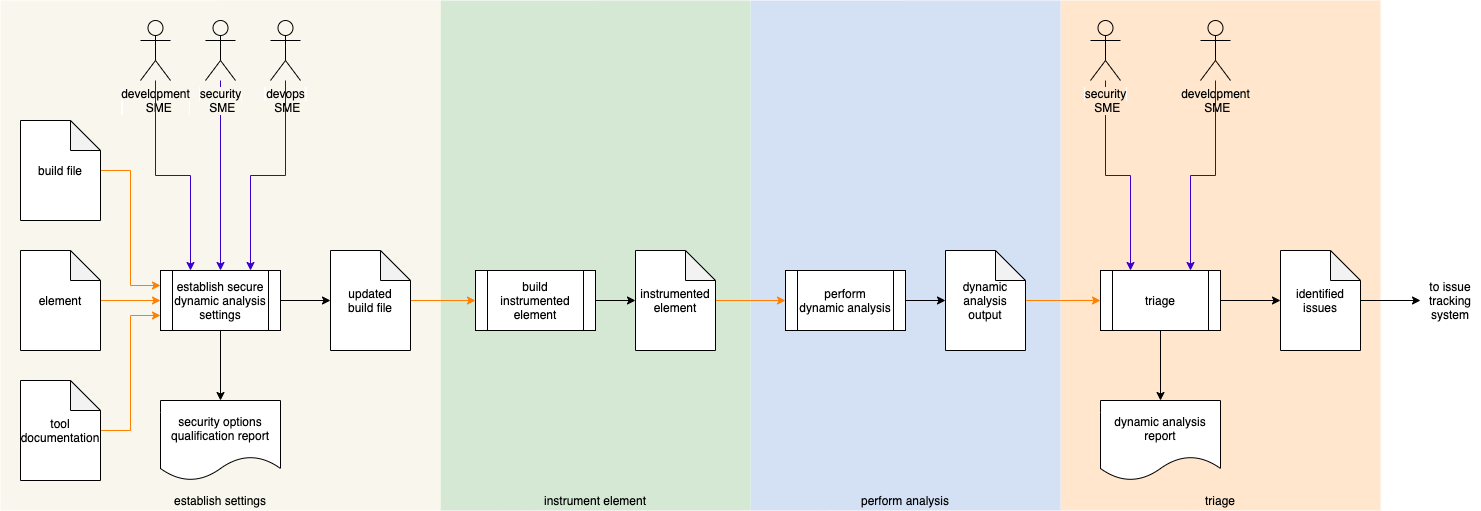

The diagram above was exported from draw.io. Its source (the exported page's mxGraphModel, read from the mxfile embedded in the PNG):
<mxGraphModel dx="4878" dy="2697" grid="1" gridSize="10" guides="1" tooltips="1" connect="1" arrows="1" fold="1" page="1" pageScale="1" pageWidth="1100" pageHeight="850" math="0" shadow="0">
  <root>
    <mxCell id="0" />
    <mxCell id="1" parent="0" />
    <mxCell id="yQsGv1jXG-6Aqpy_V8Ou-1" value="" style="rounded=0;whiteSpace=wrap;html=1;fillColor=#ffe6cc;strokeColor=none;" parent="1" vertex="1">
      <mxGeometry x="-2200" y="-1640" width="320" height="510" as="geometry" />
    </mxCell>
    <mxCell id="yQsGv1jXG-6Aqpy_V8Ou-2" value="" style="rounded=0;whiteSpace=wrap;html=1;strokeColor=none;fillColor=#D4E1F5;" parent="1" vertex="1">
      <mxGeometry x="-2510" y="-1640" width="310" height="510" as="geometry" />
    </mxCell>
    <mxCell id="yQsGv1jXG-6Aqpy_V8Ou-4" value="" style="rounded=0;whiteSpace=wrap;html=1;strokeColor=none;fillColor=#D5E8D4;" parent="1" vertex="1">
      <mxGeometry x="-2820" y="-1640" width="310" height="510" as="geometry" />
    </mxCell>
    <mxCell id="yQsGv1jXG-6Aqpy_V8Ou-5" value="" style="rounded=0;whiteSpace=wrap;html=1;fillColor=#f9f7ed;strokeColor=none;" parent="1" vertex="1">
      <mxGeometry x="-3260" y="-1640" width="440" height="510" as="geometry" />
    </mxCell>
    <mxCell id="yQsGv1jXG-6Aqpy_V8Ou-6" value="security options qualification report" style="shape=document;whiteSpace=wrap;html=1;boundedLbl=1;" parent="1" vertex="1">
      <mxGeometry x="-3100" y="-1240" width="120" height="80" as="geometry" />
    </mxCell>
    <mxCell id="yQsGv1jXG-6Aqpy_V8Ou-7" style="edgeStyle=orthogonalEdgeStyle;rounded=0;orthogonalLoop=1;jettySize=auto;html=1;entryX=0;entryY=0.5;entryDx=0;entryDy=0;entryPerimeter=0;" parent="1" source="yQsGv1jXG-6Aqpy_V8Ou-9" target="yQsGv1jXG-6Aqpy_V8Ou-16" edge="1">
      <mxGeometry relative="1" as="geometry" />
    </mxCell>
    <mxCell id="yQsGv1jXG-6Aqpy_V8Ou-9" value="perform&lt;br&gt;dynamic analysis" style="shape=process;whiteSpace=wrap;html=1;backgroundOutline=1;" parent="1" vertex="1">
      <mxGeometry x="-2475" y="-1370" width="120" height="60" as="geometry" />
    </mxCell>
    <mxCell id="yQsGv1jXG-6Aqpy_V8Ou-10" value="" style="edgeStyle=orthogonalEdgeStyle;rounded=0;orthogonalLoop=1;jettySize=auto;html=1;entryX=0.5;entryY=0;entryDx=0;entryDy=0;fillColor=#6a00ff;strokeColor=#3700CC;" parent="1" source="yQsGv1jXG-6Aqpy_V8Ou-11" target="yQsGv1jXG-6Aqpy_V8Ou-26" edge="1">
      <mxGeometry x="0.6471" relative="1" as="geometry">
        <mxPoint x="-3170" y="-1410" as="targetPoint" />
        <mxPoint as="offset" />
      </mxGeometry>
    </mxCell>
    <mxCell id="yQsGv1jXG-6Aqpy_V8Ou-11" value="&lt;span style=&quot;background-color: rgb(249 , 247 , 237)&quot;&gt;security&lt;br&gt;&amp;nbsp; &amp;nbsp;SME&amp;nbsp;&amp;nbsp;&lt;br&gt;&lt;/span&gt;" style="shape=umlActor;verticalLabelPosition=bottom;labelBackgroundColor=#ffffff;verticalAlign=top;html=1;outlineConnect=0;fillColor=none;" parent="1" vertex="1">
      <mxGeometry x="-3055" y="-1620" width="30" height="60" as="geometry" />
    </mxCell>
    <mxCell id="yQsGv1jXG-6Aqpy_V8Ou-13" style="edgeStyle=orthogonalEdgeStyle;rounded=0;orthogonalLoop=1;jettySize=auto;html=1;entryX=0;entryY=0.5;entryDx=0;entryDy=0;fillColor=#fa6800;strokeColor=#FF8000;" parent="1" source="yQsGv1jXG-6Aqpy_V8Ou-14" target="yQsGv1jXG-6Aqpy_V8Ou-47" edge="1">
      <mxGeometry relative="1" as="geometry" />
    </mxCell>
    <mxCell id="yQsGv1jXG-6Aqpy_V8Ou-14" value="updated&lt;br&gt;build file" style="shape=note;whiteSpace=wrap;html=1;backgroundOutline=1;darkOpacity=0.05;" parent="1" vertex="1">
      <mxGeometry x="-2930" y="-1390" width="80" height="100" as="geometry" />
    </mxCell>
    <mxCell id="yQsGv1jXG-6Aqpy_V8Ou-15" style="edgeStyle=orthogonalEdgeStyle;rounded=0;orthogonalLoop=1;jettySize=auto;html=1;entryX=0;entryY=0.5;entryDx=0;entryDy=0;fillColor=#fa6800;strokeColor=#FF8000;" parent="1" source="yQsGv1jXG-6Aqpy_V8Ou-16" target="yQsGv1jXG-6Aqpy_V8Ou-22" edge="1">
      <mxGeometry relative="1" as="geometry" />
    </mxCell>
    <mxCell id="yQsGv1jXG-6Aqpy_V8Ou-16" value="dynamic analysis output" style="shape=note;whiteSpace=wrap;html=1;backgroundOutline=1;darkOpacity=0.05;" parent="1" vertex="1">
      <mxGeometry x="-2315" y="-1390" width="80" height="100" as="geometry" />
    </mxCell>
    <mxCell id="yQsGv1jXG-6Aqpy_V8Ou-17" style="edgeStyle=orthogonalEdgeStyle;rounded=0;orthogonalLoop=1;jettySize=auto;html=1;entryX=0;entryY=0.5;entryDx=0;entryDy=0;entryPerimeter=0;" parent="1" source="yQsGv1jXG-6Aqpy_V8Ou-22" target="yQsGv1jXG-6Aqpy_V8Ou-59" edge="1">
      <mxGeometry relative="1" as="geometry">
        <mxPoint x="-1840" y="-1337" as="targetPoint" />
      </mxGeometry>
    </mxCell>
    <mxCell id="yQsGv1jXG-6Aqpy_V8Ou-18" style="edgeStyle=orthogonalEdgeStyle;rounded=0;orthogonalLoop=1;jettySize=auto;html=1;entryX=0.5;entryY=0;entryDx=0;entryDy=0;exitX=0.5;exitY=1;exitDx=0;exitDy=0;" parent="1" source="yQsGv1jXG-6Aqpy_V8Ou-26" target="yQsGv1jXG-6Aqpy_V8Ou-6" edge="1">
      <mxGeometry relative="1" as="geometry" />
    </mxCell>
    <mxCell id="yQsGv1jXG-6Aqpy_V8Ou-19" style="edgeStyle=orthogonalEdgeStyle;rounded=0;orthogonalLoop=1;jettySize=auto;html=1;entryX=0.5;entryY=0;entryDx=0;entryDy=0;" parent="1" source="yQsGv1jXG-6Aqpy_V8Ou-22" target="yQsGv1jXG-6Aqpy_V8Ou-39" edge="1">
      <mxGeometry relative="1" as="geometry" />
    </mxCell>
    <mxCell id="yQsGv1jXG-6Aqpy_V8Ou-20" style="edgeStyle=orthogonalEdgeStyle;rounded=0;orthogonalLoop=1;jettySize=auto;html=1;exitX=1;exitY=0.5;exitDx=0;exitDy=0;entryX=0;entryY=0.5;entryDx=0;entryDy=0;exitPerimeter=0;" parent="1" source="yQsGv1jXG-6Aqpy_V8Ou-59" target="yQsGv1jXG-6Aqpy_V8Ou-54" edge="1">
      <mxGeometry relative="1" as="geometry">
        <mxPoint x="-1980" y="-1195" as="targetPoint" />
      </mxGeometry>
    </mxCell>
    <mxCell id="yQsGv1jXG-6Aqpy_V8Ou-22" value="triage" style="shape=process;whiteSpace=wrap;html=1;backgroundOutline=1;" parent="1" vertex="1">
      <mxGeometry x="-2160" y="-1370" width="120" height="60" as="geometry" />
    </mxCell>
    <mxCell id="yQsGv1jXG-6Aqpy_V8Ou-23" style="edgeStyle=orthogonalEdgeStyle;rounded=0;orthogonalLoop=1;jettySize=auto;html=1;entryX=0;entryY=0.5;entryDx=0;entryDy=0;entryPerimeter=0;" parent="1" source="yQsGv1jXG-6Aqpy_V8Ou-26" target="yQsGv1jXG-6Aqpy_V8Ou-14" edge="1">
      <mxGeometry relative="1" as="geometry" />
    </mxCell>
    <mxCell id="yQsGv1jXG-6Aqpy_V8Ou-26" value="establish secure dynamic analysis settings" style="shape=process;whiteSpace=wrap;html=1;backgroundOutline=1;" parent="1" vertex="1">
      <mxGeometry x="-3100" y="-1370" width="120" height="60" as="geometry" />
    </mxCell>
    <mxCell id="yQsGv1jXG-6Aqpy_V8Ou-27" value="establish settings" style="text;html=1;strokeColor=none;fillColor=none;align=center;verticalAlign=middle;whiteSpace=wrap;rounded=0;" parent="1" vertex="1">
      <mxGeometry x="-3260" y="-1150" width="440" height="20" as="geometry" />
    </mxCell>
    <mxCell id="yQsGv1jXG-6Aqpy_V8Ou-28" value="instrument element" style="text;html=1;strokeColor=none;fillColor=none;align=center;verticalAlign=middle;whiteSpace=wrap;rounded=0;" parent="1" vertex="1">
      <mxGeometry x="-2820" y="-1150" width="310" height="20" as="geometry" />
    </mxCell>
    <mxCell id="yQsGv1jXG-6Aqpy_V8Ou-29" value="perform analysis" style="text;html=1;strokeColor=none;fillColor=none;align=center;verticalAlign=middle;whiteSpace=wrap;rounded=0;" parent="1" vertex="1">
      <mxGeometry x="-2510" y="-1150" width="310" height="20" as="geometry" />
    </mxCell>
    <mxCell id="yQsGv1jXG-6Aqpy_V8Ou-30" style="edgeStyle=orthogonalEdgeStyle;rounded=0;orthogonalLoop=1;jettySize=auto;html=1;entryX=0;entryY=0.5;entryDx=0;entryDy=0;fillColor=#fa6800;strokeColor=#FF8000;" parent="1" source="yQsGv1jXG-6Aqpy_V8Ou-31" target="yQsGv1jXG-6Aqpy_V8Ou-26" edge="1">
      <mxGeometry relative="1" as="geometry" />
    </mxCell>
    <mxCell id="yQsGv1jXG-6Aqpy_V8Ou-31" value="element" style="shape=note;whiteSpace=wrap;html=1;backgroundOutline=1;darkOpacity=0.05;" parent="1" vertex="1">
      <mxGeometry x="-3240" y="-1390" width="80" height="100" as="geometry" />
    </mxCell>
    <mxCell id="yQsGv1jXG-6Aqpy_V8Ou-32" style="edgeStyle=orthogonalEdgeStyle;rounded=0;orthogonalLoop=1;jettySize=auto;html=1;fillColor=#6a00ff;strokeColor=#3700CC;entryX=0.25;entryY=0;entryDx=0;entryDy=0;" parent="1" source="yQsGv1jXG-6Aqpy_V8Ou-33" target="yQsGv1jXG-6Aqpy_V8Ou-22" edge="1">
      <mxGeometry relative="1" as="geometry" />
    </mxCell>
    <mxCell id="yQsGv1jXG-6Aqpy_V8Ou-33" value="&lt;span style=&quot;background-color: rgb(255 , 230 , 204)&quot;&gt;security&lt;br&gt;&amp;nbsp; &amp;nbsp;SME&amp;nbsp;&amp;nbsp;&lt;/span&gt;" style="shape=umlActor;verticalLabelPosition=bottom;labelBackgroundColor=#ffffff;verticalAlign=top;html=1;outlineConnect=0;fillColor=none;" parent="1" vertex="1">
      <mxGeometry x="-2170" y="-1620" width="30" height="60" as="geometry" />
    </mxCell>
    <mxCell id="yQsGv1jXG-6Aqpy_V8Ou-39" value="dynamic analysis&lt;br&gt;report" style="shape=document;whiteSpace=wrap;html=1;boundedLbl=1;" parent="1" vertex="1">
      <mxGeometry x="-2160" y="-1240" width="120" height="80" as="geometry" />
    </mxCell>
    <mxCell id="yQsGv1jXG-6Aqpy_V8Ou-42" style="edgeStyle=orthogonalEdgeStyle;rounded=0;orthogonalLoop=1;jettySize=auto;html=1;entryX=0;entryY=0.5;entryDx=0;entryDy=0;fillColor=#fa6800;strokeColor=#FF8000;exitX=1;exitY=0.5;exitDx=0;exitDy=0;exitPerimeter=0;" parent="1" source="yQsGv1jXG-6Aqpy_V8Ou-58" target="yQsGv1jXG-6Aqpy_V8Ou-9" edge="1">
      <mxGeometry relative="1" as="geometry">
        <mxPoint x="-2380" y="-1010" as="targetPoint" />
        <Array as="points" />
        <mxPoint x="-2520" y="-1340" as="sourcePoint" />
      </mxGeometry>
    </mxCell>
    <mxCell id="yQsGv1jXG-6Aqpy_V8Ou-44" style="edgeStyle=orthogonalEdgeStyle;rounded=0;orthogonalLoop=1;jettySize=auto;html=1;entryX=0;entryY=0.5;entryDx=0;entryDy=0;entryPerimeter=0;" parent="1" source="yQsGv1jXG-6Aqpy_V8Ou-47" target="yQsGv1jXG-6Aqpy_V8Ou-58" edge="1">
      <mxGeometry relative="1" as="geometry">
        <mxPoint x="-2600" y="-1340" as="targetPoint" />
      </mxGeometry>
    </mxCell>
    <mxCell id="yQsGv1jXG-6Aqpy_V8Ou-47" value="build instrumented element" style="shape=process;whiteSpace=wrap;html=1;backgroundOutline=1;" parent="1" vertex="1">
      <mxGeometry x="-2785" y="-1370" width="120" height="60" as="geometry" />
    </mxCell>
    <mxCell id="yQsGv1jXG-6Aqpy_V8Ou-53" value="triage" style="text;html=1;strokeColor=none;fillColor=none;align=center;verticalAlign=middle;whiteSpace=wrap;rounded=0;" parent="1" vertex="1">
      <mxGeometry x="-2200" y="-1150" width="320" height="20" as="geometry" />
    </mxCell>
    <mxCell id="yQsGv1jXG-6Aqpy_V8Ou-54" value="to issue tracking system" style="text;html=1;strokeColor=none;fillColor=none;align=center;verticalAlign=middle;whiteSpace=wrap;rounded=0;" parent="1" vertex="1">
      <mxGeometry x="-1840" y="-1360" width="60" height="40" as="geometry" />
    </mxCell>
    <mxCell id="yQsGv1jXG-6Aqpy_V8Ou-58" value="instrumented element" style="shape=note;whiteSpace=wrap;html=1;backgroundOutline=1;darkOpacity=0.05;" parent="1" vertex="1">
      <mxGeometry x="-2625" y="-1390" width="80" height="100" as="geometry" />
    </mxCell>
    <mxCell id="yQsGv1jXG-6Aqpy_V8Ou-59" value="identified issues" style="shape=note;whiteSpace=wrap;html=1;backgroundOutline=1;darkOpacity=0.05;" parent="1" vertex="1">
      <mxGeometry x="-1980" y="-1390" width="80" height="100" as="geometry" />
    </mxCell>
    <mxCell id="yQsGv1jXG-6Aqpy_V8Ou-60" style="edgeStyle=orthogonalEdgeStyle;rounded=0;orthogonalLoop=1;jettySize=auto;html=1;entryX=0;entryY=0.75;entryDx=0;entryDy=0;fillColor=#fa6800;strokeColor=#FF8000;" parent="1" source="yQsGv1jXG-6Aqpy_V8Ou-61" target="yQsGv1jXG-6Aqpy_V8Ou-26" edge="1">
      <mxGeometry relative="1" as="geometry">
        <mxPoint x="-3090" y="-1330" as="targetPoint" />
      </mxGeometry>
    </mxCell>
    <mxCell id="yQsGv1jXG-6Aqpy_V8Ou-61" value="tool documentation" style="shape=note;whiteSpace=wrap;html=1;backgroundOutline=1;darkOpacity=0.05;" parent="1" vertex="1">
      <mxGeometry x="-3240" y="-1260" width="80" height="100" as="geometry" />
    </mxCell>
    <mxCell id="yQsGv1jXG-6Aqpy_V8Ou-62" style="edgeStyle=orthogonalEdgeStyle;rounded=0;orthogonalLoop=1;jettySize=auto;html=1;entryX=0;entryY=0.25;entryDx=0;entryDy=0;fillColor=#fa6800;strokeColor=#FF8000;" parent="1" source="yQsGv1jXG-6Aqpy_V8Ou-63" target="yQsGv1jXG-6Aqpy_V8Ou-26" edge="1">
      <mxGeometry relative="1" as="geometry">
        <mxPoint x="-3100" y="-1485" as="targetPoint" />
      </mxGeometry>
    </mxCell>
    <mxCell id="yQsGv1jXG-6Aqpy_V8Ou-63" value="build file" style="shape=note;whiteSpace=wrap;html=1;backgroundOutline=1;darkOpacity=0.05;" parent="1" vertex="1">
      <mxGeometry x="-3240" y="-1520" width="80" height="100" as="geometry" />
    </mxCell>
    <mxCell id="yQsGv1jXG-6Aqpy_V8Ou-64" value="&lt;span style=&quot;background-color: rgb(249 , 247 , 237)&quot;&gt;development&lt;br&gt;&amp;nbsp; &amp;nbsp; &amp;nbsp; &amp;nbsp;SME&amp;nbsp; &amp;nbsp; &amp;nbsp;&lt;br&gt;&lt;/span&gt;" style="shape=umlActor;verticalLabelPosition=bottom;labelBackgroundColor=#ffffff;verticalAlign=top;html=1;outlineConnect=0;fillColor=none;" parent="1" vertex="1">
      <mxGeometry x="-3120" y="-1620" width="30" height="60" as="geometry" />
    </mxCell>
    <mxCell id="yQsGv1jXG-6Aqpy_V8Ou-65" value="" style="edgeStyle=orthogonalEdgeStyle;rounded=0;orthogonalLoop=1;jettySize=auto;html=1;entryX=0.25;entryY=0;entryDx=0;entryDy=0;fillColor=#6a00ff;strokeColor=#3700CC;" parent="1" source="yQsGv1jXG-6Aqpy_V8Ou-64" target="yQsGv1jXG-6Aqpy_V8Ou-26" edge="1">
      <mxGeometry x="0.6471" relative="1" as="geometry">
        <mxPoint x="-3030" y="-1360" as="targetPoint" />
        <mxPoint as="offset" />
      </mxGeometry>
    </mxCell>
    <mxCell id="yQsGv1jXG-6Aqpy_V8Ou-66" value="&lt;span style=&quot;background-color: rgb(249 , 247 , 237)&quot;&gt;devops&lt;br&gt;&amp;nbsp; &amp;nbsp;SME&amp;nbsp;&amp;nbsp;&lt;br&gt;&lt;/span&gt;" style="shape=umlActor;verticalLabelPosition=bottom;labelBackgroundColor=#ffffff;verticalAlign=top;html=1;outlineConnect=0;fillColor=none;" parent="1" vertex="1">
      <mxGeometry x="-2990" y="-1620" width="30" height="60" as="geometry" />
    </mxCell>
    <mxCell id="yQsGv1jXG-6Aqpy_V8Ou-67" value="" style="edgeStyle=orthogonalEdgeStyle;rounded=0;orthogonalLoop=1;jettySize=auto;html=1;entryX=0.75;entryY=0;entryDx=0;entryDy=0;fillColor=#6a00ff;strokeColor=#3700CC;" parent="1" source="yQsGv1jXG-6Aqpy_V8Ou-66" target="yQsGv1jXG-6Aqpy_V8Ou-26" edge="1">
      <mxGeometry x="0.6471" relative="1" as="geometry">
        <mxPoint x="-2985" y="-1370" as="targetPoint" />
        <mxPoint as="offset" />
      </mxGeometry>
    </mxCell>
    <mxCell id="yQsGv1jXG-6Aqpy_V8Ou-70" value="&lt;span style=&quot;background-color: rgb(255 , 230 , 204)&quot;&gt;development&lt;br&gt;&amp;nbsp; &amp;nbsp; &amp;nbsp; &amp;nbsp;SME&amp;nbsp; &amp;nbsp; &amp;nbsp;&amp;nbsp;&lt;/span&gt;" style="shape=umlActor;verticalLabelPosition=bottom;labelBackgroundColor=#ffffff;verticalAlign=top;html=1;outlineConnect=0;fillColor=none;" parent="1" vertex="1">
      <mxGeometry x="-2060" y="-1620" width="30" height="60" as="geometry" />
    </mxCell>
    <mxCell id="yQsGv1jXG-6Aqpy_V8Ou-71" style="edgeStyle=orthogonalEdgeStyle;rounded=0;orthogonalLoop=1;jettySize=auto;html=1;fillColor=#6a00ff;strokeColor=#3700CC;entryX=0.75;entryY=0;entryDx=0;entryDy=0;" parent="1" source="yQsGv1jXG-6Aqpy_V8Ou-70" target="yQsGv1jXG-6Aqpy_V8Ou-22" edge="1">
      <mxGeometry relative="1" as="geometry">
        <mxPoint x="-2025" y="-1370" as="targetPoint" />
      </mxGeometry>
    </mxCell>
  </root>
</mxGraphModel>